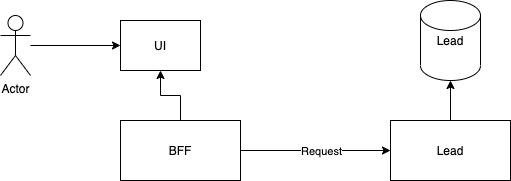

The diagram above was exported from draw.io. Its source (the exported page's mxGraphModel, read from the mxfile embedded in the PNG):
<mxGraphModel dx="784" dy="674" grid="1" gridSize="10" guides="1" tooltips="1" connect="1" arrows="1" fold="1" page="1" pageScale="1" pageWidth="827" pageHeight="1169" math="0" shadow="0">
  <root>
    <mxCell id="0" />
    <mxCell id="1" parent="0" />
    <mxCell id="3wn8C1YJFUkzrglruR_7-14" style="edgeStyle=orthogonalEdgeStyle;rounded=0;orthogonalLoop=1;jettySize=auto;html=1;entryX=0.5;entryY=1;entryDx=0;entryDy=0;" edge="1" parent="1" source="3wn8C1YJFUkzrglruR_7-9" target="3wn8C1YJFUkzrglruR_7-13">
      <mxGeometry relative="1" as="geometry" />
    </mxCell>
    <mxCell id="3wn8C1YJFUkzrglruR_7-15" style="edgeStyle=orthogonalEdgeStyle;rounded=0;orthogonalLoop=1;jettySize=auto;html=1;exitX=1;exitY=0.5;exitDx=0;exitDy=0;entryX=0;entryY=0.5;entryDx=0;entryDy=0;" edge="1" parent="1" source="3wn8C1YJFUkzrglruR_7-9" target="3wn8C1YJFUkzrglruR_7-10">
      <mxGeometry relative="1" as="geometry" />
    </mxCell>
    <mxCell id="3wn8C1YJFUkzrglruR_7-16" value="Request" style="edgeLabel;html=1;align=center;verticalAlign=middle;resizable=0;points=[];" vertex="1" connectable="0" parent="3wn8C1YJFUkzrglruR_7-15">
      <mxGeometry x="-0.1067" y="2" relative="1" as="geometry">
        <mxPoint x="13" y="2" as="offset" />
      </mxGeometry>
    </mxCell>
    <mxCell id="3wn8C1YJFUkzrglruR_7-9" value="BFF" style="rounded=0;whiteSpace=wrap;html=1;" vertex="1" parent="1">
      <mxGeometry x="250" y="330" width="120" height="60" as="geometry" />
    </mxCell>
    <mxCell id="3wn8C1YJFUkzrglruR_7-12" style="edgeStyle=orthogonalEdgeStyle;rounded=0;orthogonalLoop=1;jettySize=auto;html=1;" edge="1" parent="1" source="3wn8C1YJFUkzrglruR_7-10" target="3wn8C1YJFUkzrglruR_7-11">
      <mxGeometry relative="1" as="geometry" />
    </mxCell>
    <mxCell id="3wn8C1YJFUkzrglruR_7-10" value="Lead" style="rounded=0;whiteSpace=wrap;html=1;" vertex="1" parent="1">
      <mxGeometry x="520" y="330" width="120" height="60" as="geometry" />
    </mxCell>
    <mxCell id="3wn8C1YJFUkzrglruR_7-11" value="Lead" style="shape=cylinder2;whiteSpace=wrap;html=1;boundedLbl=1;backgroundOutline=1;size=15;" vertex="1" parent="1">
      <mxGeometry x="550" y="210" width="60" height="80" as="geometry" />
    </mxCell>
    <mxCell id="3wn8C1YJFUkzrglruR_7-13" value="UI" style="rounded=0;whiteSpace=wrap;html=1;" vertex="1" parent="1">
      <mxGeometry x="250" y="230" width="80" height="50" as="geometry" />
    </mxCell>
    <mxCell id="3wn8C1YJFUkzrglruR_7-18" style="edgeStyle=orthogonalEdgeStyle;rounded=0;orthogonalLoop=1;jettySize=auto;html=1;entryX=0;entryY=0.5;entryDx=0;entryDy=0;" edge="1" parent="1" source="3wn8C1YJFUkzrglruR_7-17" target="3wn8C1YJFUkzrglruR_7-13">
      <mxGeometry relative="1" as="geometry" />
    </mxCell>
    <mxCell id="3wn8C1YJFUkzrglruR_7-17" value="Actor" style="shape=umlActor;verticalLabelPosition=bottom;verticalAlign=top;html=1;outlineConnect=0;" vertex="1" parent="1">
      <mxGeometry x="130" y="225" width="30" height="60" as="geometry" />
    </mxCell>
  </root>
</mxGraphModel>